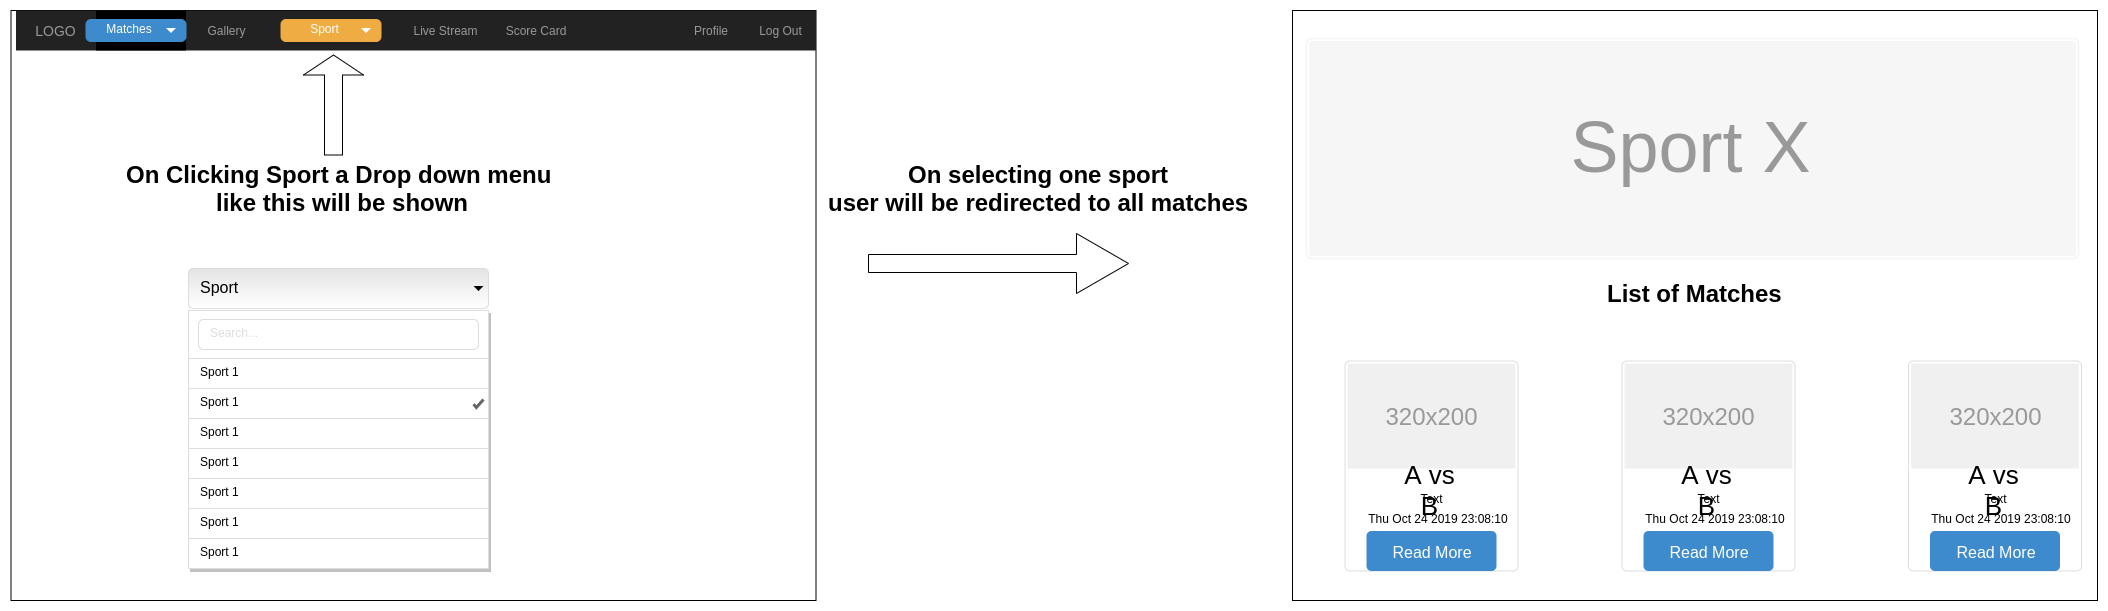

The diagram above was exported from draw.io. Its source (the exported page's mxGraphModel, read from the mxfile embedded in the PNG):
<mxGraphModel dx="3093" dy="1700" grid="1" gridSize="10" guides="1" tooltips="1" connect="1" arrows="1" fold="1" page="1" pageScale="1" pageWidth="1100" pageHeight="850" background="#ffffff" math="0" shadow="0">
  <root>
    <mxCell id="0" />
    <mxCell id="1" parent="0" />
    <mxCell id="2" value="" style="rounded=0;whiteSpace=wrap;html=1;" vertex="1" parent="1">
      <mxGeometry x="22.5" y="1202" width="805" height="590" as="geometry" />
    </mxCell>
    <mxCell id="3" value="" style="html=1;shadow=0;dashed=0;shape=mxgraph.bootstrap.rect;fillColor=#222222;strokeColor=none;whiteSpace=wrap;" vertex="1" parent="1">
      <mxGeometry x="27.5" y="1202" width="800" height="40" as="geometry" />
    </mxCell>
    <mxCell id="4" value="LOGO" style="html=1;shadow=0;dashed=0;fillColor=none;strokeColor=none;shape=mxgraph.bootstrap.rect;fontColor=#999999;fontSize=14;whiteSpace=wrap;" vertex="1" parent="3">
      <mxGeometry width="80" height="40" as="geometry" />
    </mxCell>
    <mxCell id="5" value="" style="html=1;shadow=0;dashed=0;shape=mxgraph.bootstrap.rect;fillColor=#000000;strokeColor=none;fontColor=#ffffff;spacingRight=30;whiteSpace=wrap;" vertex="1" parent="3">
      <mxGeometry x="80" width="90" height="40" as="geometry" />
    </mxCell>
    <mxCell id="6" value="Live Stream" style="html=1;shadow=0;dashed=0;fillColor=none;strokeColor=none;shape=mxgraph.bootstrap.rect;fontColor=#999999;whiteSpace=wrap;" vertex="1" parent="3">
      <mxGeometry x="395" width="70" height="40" as="geometry" />
    </mxCell>
    <mxCell id="7" value="Profile" style="html=1;shadow=0;dashed=0;fillColor=none;strokeColor=none;shape=mxgraph.bootstrap.rect;fontColor=#999999;whiteSpace=wrap;" vertex="1" parent="3">
      <mxGeometry x="660" width="70" height="40" as="geometry" />
    </mxCell>
    <mxCell id="8" value="Log Out" style="html=1;shadow=0;dashed=0;fillColor=none;strokeColor=none;shape=mxgraph.bootstrap.rect;fontColor=#999999;whiteSpace=wrap;" vertex="1" parent="3">
      <mxGeometry x="730" width="70" height="40" as="geometry" />
    </mxCell>
    <mxCell id="9" value="Gallery" style="html=1;shadow=0;dashed=0;fillColor=none;strokeColor=none;shape=mxgraph.bootstrap.rect;fontColor=#999999;whiteSpace=wrap;" vertex="1" parent="3">
      <mxGeometry x="170" width="80" height="40" as="geometry" />
    </mxCell>
    <mxCell id="10" value="Sport" style="html=1;shadow=0;dashed=0;shape=mxgraph.bootstrap.rrect;align=center;rSize=5;fillColor=#EFAC43;strokeColor=#EFAC43;fontColor=#ffffff;spacingRight=10;whiteSpace=wrap;" vertex="1" parent="3">
      <mxGeometry x="265" y="9" width="100" height="22" as="geometry" />
    </mxCell>
    <mxCell id="11" value="" style="shape=triangle;direction=south;fillColor=#ffffff;strokeColor=none;perimeter=none;whiteSpace=wrap;" vertex="1" parent="10">
      <mxGeometry x="1" y="0.5" width="10" height="5" relative="1" as="geometry">
        <mxPoint x="-20" y="-2.5" as="offset" />
      </mxGeometry>
    </mxCell>
    <mxCell id="12" value="Matches" style="html=1;shadow=0;dashed=0;shape=mxgraph.bootstrap.rrect;align=center;rSize=5;fillColor=#3D8BCD;strokeColor=#3D8BCD;fontColor=#ffffff;spacingRight=10;whiteSpace=wrap;" vertex="1" parent="3">
      <mxGeometry x="70" y="9" width="100" height="22" as="geometry" />
    </mxCell>
    <mxCell id="13" value="" style="shape=triangle;direction=south;fillColor=#ffffff;strokeColor=none;perimeter=none;" vertex="1" parent="12">
      <mxGeometry x="1" y="0.5" width="10" height="5" relative="1" as="geometry">
        <mxPoint x="-20" y="-2.5" as="offset" />
      </mxGeometry>
    </mxCell>
    <mxCell id="14" value="Score Card" style="html=1;shadow=0;dashed=0;fillColor=none;strokeColor=none;shape=mxgraph.bootstrap.rect;fontColor=#999999;whiteSpace=wrap;" vertex="1" parent="3">
      <mxGeometry x="485" width="70" height="40" as="geometry" />
    </mxCell>
    <mxCell id="15" value="" style="shape=singleArrow;direction=north;whiteSpace=wrap;html=1;" vertex="1" parent="1">
      <mxGeometry x="315" y="1246.5" width="60" height="100" as="geometry" />
    </mxCell>
    <mxCell id="16" value="On Clicking Sport a Drop down menu &lt;br&gt;like this will be shown" style="text;strokeColor=none;fillColor=none;html=1;fontSize=24;fontStyle=1;verticalAlign=middle;align=center;" vertex="1" parent="1">
      <mxGeometry x="300" y="1360" width="100" height="40" as="geometry" />
    </mxCell>
    <mxCell id="17" value="" style="shape=singleArrow;whiteSpace=wrap;html=1;" vertex="1" parent="1">
      <mxGeometry x="880" y="1425" width="260" height="60" as="geometry" />
    </mxCell>
    <mxCell id="18" value="Sport" style="html=1;shadow=0;dashed=0;shape=mxgraph.bootstrap.rrect;rSize=5;strokeColor=#dddddd;spacingRight=10;fontSize=16;gradientColor=#e4e4e4;gradientDirection=north;spacingLeft=10;align=left;whiteSpace=wrap;" vertex="1" parent="1">
      <mxGeometry x="200" y="1460" width="300" height="40" as="geometry" />
    </mxCell>
    <mxCell id="19" value="" style="shape=triangle;direction=south;fillColor=#000000;strokeColor=none;perimeter=none;" vertex="1" parent="18">
      <mxGeometry x="1" y="0.5" width="10" height="5" relative="1" as="geometry">
        <mxPoint x="-15" y="-2.5" as="offset" />
      </mxGeometry>
    </mxCell>
    <mxCell id="20" value="" style="html=1;shadow=0;dashed=0;shape=mxgraph.bootstrap.rect;fillColor=#ffffff;strokeColor=#dddddd;spacingLeft=10;shadow=1;align=left;verticalAlign=top;spacingTop=3;perimeter=none;" vertex="1" parent="1">
      <mxGeometry x="200" y="1502" width="300" height="258" as="geometry" />
    </mxCell>
    <mxCell id="21" value="Search..." style="html=1;shadow=0;dashed=0;shape=mxgraph.bootstrap.rrect;rSize=5;strokeColor=#dddddd;spacingLeft=10;align=left;fontColor=#dddddd;whiteSpace=wrap;resizeWidth=1;" vertex="1" parent="20">
      <mxGeometry width="280" height="30" relative="1" as="geometry">
        <mxPoint x="10" y="9" as="offset" />
      </mxGeometry>
    </mxCell>
    <mxCell id="22" value="Sport 1" style="html=1;shadow=0;dashed=0;shape=mxgraph.bootstrap.rect;strokeColor=#dddddd;spacingLeft=10;align=left;fillColor=none;perimeter=none;whiteSpace=wrap;resizeWidth=1;" vertex="1" parent="20">
      <mxGeometry width="300" height="30" relative="1" as="geometry">
        <mxPoint y="48" as="offset" />
      </mxGeometry>
    </mxCell>
    <mxCell id="23" value="&lt;span style=&quot;font-weight: 400&quot;&gt;Sport 1&lt;/span&gt;" style="html=1;shadow=0;dashed=0;shape=mxgraph.bootstrap.rect;strokeColor=#dddddd;spacingLeft=10;align=left;fontStyle=1;fillColor=none;perimeter=none;whiteSpace=wrap;resizeWidth=1;" vertex="1" parent="20">
      <mxGeometry width="300" height="30" relative="1" as="geometry">
        <mxPoint y="78" as="offset" />
      </mxGeometry>
    </mxCell>
    <mxCell id="24" value="" style="html=1;shadow=0;dashed=0;shape=mxgraph.bootstrap.check;strokeWidth=3;strokeColor=#666666;" vertex="1" parent="23">
      <mxGeometry x="1" y="0.5" width="10" height="8" relative="1" as="geometry">
        <mxPoint x="-15" y="-4" as="offset" />
      </mxGeometry>
    </mxCell>
    <mxCell id="25" value="Sport 1" style="html=1;shadow=0;dashed=0;shape=mxgraph.bootstrap.rect;strokeColor=#dddddd;spacingLeft=10;align=left;fillColor=none;perimeter=none;whiteSpace=wrap;resizeWidth=1;" vertex="1" parent="20">
      <mxGeometry width="300" height="30" relative="1" as="geometry">
        <mxPoint y="108" as="offset" />
      </mxGeometry>
    </mxCell>
    <mxCell id="26" value="Sport 1" style="html=1;shadow=0;dashed=0;shape=mxgraph.bootstrap.rect;strokeColor=#dddddd;spacingLeft=10;align=left;fillColor=none;perimeter=none;whiteSpace=wrap;resizeWidth=1;" vertex="1" parent="20">
      <mxGeometry width="300" height="30" relative="1" as="geometry">
        <mxPoint y="138" as="offset" />
      </mxGeometry>
    </mxCell>
    <mxCell id="27" value="Sport 1" style="html=1;shadow=0;dashed=0;shape=mxgraph.bootstrap.rect;strokeColor=#dddddd;spacingLeft=10;align=left;fillColor=none;perimeter=none;whiteSpace=wrap;resizeWidth=1;" vertex="1" parent="20">
      <mxGeometry width="300" height="30" relative="1" as="geometry">
        <mxPoint y="168" as="offset" />
      </mxGeometry>
    </mxCell>
    <mxCell id="28" value="Sport 1" style="html=1;shadow=0;dashed=0;shape=mxgraph.bootstrap.rect;strokeColor=#dddddd;spacingLeft=10;align=left;fillColor=none;perimeter=none;whiteSpace=wrap;resizeWidth=1;" vertex="1" parent="20">
      <mxGeometry width="300" height="30" relative="1" as="geometry">
        <mxPoint y="198" as="offset" />
      </mxGeometry>
    </mxCell>
    <mxCell id="29" value="Sport 1" style="html=1;shadow=0;dashed=0;shape=mxgraph.bootstrap.rect;strokeColor=#dddddd;spacingLeft=10;align=left;fillColor=none;perimeter=none;whiteSpace=wrap;resizeWidth=1;" vertex="1" parent="20">
      <mxGeometry width="300" height="30" relative="1" as="geometry">
        <mxPoint y="228" as="offset" />
      </mxGeometry>
    </mxCell>
    <mxCell id="30" value="On selecting one sport&lt;br&gt;user will be redirected to all matches" style="text;strokeColor=none;fillColor=none;html=1;fontSize=24;fontStyle=1;verticalAlign=middle;align=center;" vertex="1" parent="1">
      <mxGeometry x="1000" y="1360" width="100" height="40" as="geometry" />
    </mxCell>
    <mxCell id="31" value="" style="rounded=0;whiteSpace=wrap;html=1;" vertex="1" parent="1">
      <mxGeometry x="1304" y="1202" width="805" height="590" as="geometry" />
    </mxCell>
    <mxCell id="32" value="" style="html=1;shadow=0;dashed=0;shape=mxgraph.bootstrap.rrect;fillColor=#ffffff;rSize=5;strokeColor=#dddddd;" vertex="1" parent="1">
      <mxGeometry x="1356.5" y="1552.5" width="173" height="210" as="geometry" />
    </mxCell>
    <mxCell id="33" value="320x200" style="shape=rect;fontSize=24;fillColor=#f0f0f0;strokeColor=none;fontColor=#999999;whiteSpace=wrap;" vertex="1" parent="32">
      <mxGeometry x="2.6212121212121215" y="2.625" width="167.75757575757578" height="105" as="geometry" />
    </mxCell>
    <mxCell id="34" value="A vs B" style="html=1;shadow=0;dashed=0;shape=mxgraph.bootstrap.anchor;fontSize=26;align=center;whiteSpace=wrap;" vertex="1" parent="32">
      <mxGeometry x="7.863636363636364" y="105" width="157.27272727272728" height="21" as="geometry" />
    </mxCell>
    <mxCell id="35" value="" style="html=1;shadow=0;dashed=0;shape=mxgraph.bootstrap.anchor;strokeColor=#dddddd;whiteSpace=wrap;align=left;verticalAlign=top;fontSize=14;whiteSpace=wrap;" vertex="1" parent="32">
      <mxGeometry x="7.863636363636364" y="136.49999999999997" width="157.27272727272728" height="42" as="geometry" />
    </mxCell>
    <mxCell id="36" value="Read More" style="html=1;shadow=0;dashed=0;shape=mxgraph.bootstrap.rrect;rSize=5;fontSize=16;fillColor=#3D8BCD;strokeColor=none;fontColor=#ffffff;whiteSpace=wrap;" vertex="1" parent="32">
      <mxGeometry y="1" width="130" height="40" relative="1" as="geometry">
        <mxPoint x="21.5" y="-40" as="offset" />
      </mxGeometry>
    </mxCell>
    <UserObject label="%date{ddd mmm dd yyyy HH:MM:ss}%" placeholders="1" id="37">
      <mxCell style="text;html=1;strokeColor=none;fillColor=none;align=center;verticalAlign=middle;whiteSpace=wrap;overflow=hidden;" vertex="1" parent="32">
        <mxGeometry x="13" y="147.5" width="160" height="20" as="geometry" />
      </mxCell>
    </UserObject>
    <mxCell id="38" value="Text" style="text;html=1;strokeColor=none;fillColor=none;align=center;verticalAlign=middle;whiteSpace=wrap;rounded=0;" vertex="1" parent="32">
      <mxGeometry x="66.5" y="127.5" width="40" height="20" as="geometry" />
    </mxCell>
    <mxCell id="39" value="" style="html=1;shadow=0;dashed=0;shape=mxgraph.bootstrap.rrect;fillColor=#ffffff;rSize=5;strokeColor=#dddddd;" vertex="1" parent="1">
      <mxGeometry x="1633.5" y="1552.5" width="173" height="210" as="geometry" />
    </mxCell>
    <mxCell id="40" value="320x200" style="shape=rect;fontSize=24;fillColor=#f0f0f0;strokeColor=none;fontColor=#999999;whiteSpace=wrap;" vertex="1" parent="39">
      <mxGeometry x="2.6212121212121215" y="2.625" width="167.75757575757578" height="105" as="geometry" />
    </mxCell>
    <mxCell id="41" value="A vs B" style="html=1;shadow=0;dashed=0;shape=mxgraph.bootstrap.anchor;fontSize=26;align=center;whiteSpace=wrap;" vertex="1" parent="39">
      <mxGeometry x="7.863636363636364" y="105" width="157.27272727272728" height="21" as="geometry" />
    </mxCell>
    <mxCell id="42" value="" style="html=1;shadow=0;dashed=0;shape=mxgraph.bootstrap.anchor;strokeColor=#dddddd;whiteSpace=wrap;align=left;verticalAlign=top;fontSize=14;whiteSpace=wrap;" vertex="1" parent="39">
      <mxGeometry x="7.863636363636364" y="136.49999999999997" width="157.27272727272728" height="42" as="geometry" />
    </mxCell>
    <mxCell id="43" value="Read More" style="html=1;shadow=0;dashed=0;shape=mxgraph.bootstrap.rrect;rSize=5;fontSize=16;fillColor=#3D8BCD;strokeColor=none;fontColor=#ffffff;whiteSpace=wrap;" vertex="1" parent="39">
      <mxGeometry y="1" width="130" height="40" relative="1" as="geometry">
        <mxPoint x="21.5" y="-40" as="offset" />
      </mxGeometry>
    </mxCell>
    <UserObject label="%date{ddd mmm dd yyyy HH:MM:ss}%" placeholders="1" id="44">
      <mxCell style="text;html=1;strokeColor=none;fillColor=none;align=center;verticalAlign=middle;whiteSpace=wrap;overflow=hidden;" vertex="1" parent="39">
        <mxGeometry x="13" y="147.5" width="160" height="20" as="geometry" />
      </mxCell>
    </UserObject>
    <mxCell id="45" value="Text" style="text;html=1;strokeColor=none;fillColor=none;align=center;verticalAlign=middle;whiteSpace=wrap;rounded=0;" vertex="1" parent="39">
      <mxGeometry x="66.5" y="127.5" width="40" height="20" as="geometry" />
    </mxCell>
    <mxCell id="46" value="" style="html=1;shadow=0;dashed=0;shape=mxgraph.bootstrap.rrect;fillColor=#ffffff;rSize=5;strokeColor=#dddddd;" vertex="1" parent="1">
      <mxGeometry x="1920" y="1552.5" width="173" height="210" as="geometry" />
    </mxCell>
    <mxCell id="47" value="320x200" style="shape=rect;fontSize=24;fillColor=#f0f0f0;strokeColor=none;fontColor=#999999;whiteSpace=wrap;" vertex="1" parent="46">
      <mxGeometry x="2.6212121212121215" y="2.625" width="167.75757575757578" height="105" as="geometry" />
    </mxCell>
    <mxCell id="48" value="A vs B" style="html=1;shadow=0;dashed=0;shape=mxgraph.bootstrap.anchor;fontSize=26;align=center;whiteSpace=wrap;" vertex="1" parent="46">
      <mxGeometry x="7.863636363636364" y="105" width="157.27272727272728" height="21" as="geometry" />
    </mxCell>
    <mxCell id="49" value="" style="html=1;shadow=0;dashed=0;shape=mxgraph.bootstrap.anchor;strokeColor=#dddddd;whiteSpace=wrap;align=left;verticalAlign=top;fontSize=14;whiteSpace=wrap;" vertex="1" parent="46">
      <mxGeometry x="7.863636363636364" y="136.49999999999997" width="157.27272727272728" height="42" as="geometry" />
    </mxCell>
    <mxCell id="50" value="Read More" style="html=1;shadow=0;dashed=0;shape=mxgraph.bootstrap.rrect;rSize=5;fontSize=16;fillColor=#3D8BCD;strokeColor=none;fontColor=#ffffff;whiteSpace=wrap;" vertex="1" parent="46">
      <mxGeometry y="1" width="130" height="40" relative="1" as="geometry">
        <mxPoint x="21.5" y="-40" as="offset" />
      </mxGeometry>
    </mxCell>
    <UserObject label="%date{ddd mmm dd yyyy HH:MM:ss}%" placeholders="1" id="51">
      <mxCell style="text;html=1;strokeColor=none;fillColor=none;align=center;verticalAlign=middle;whiteSpace=wrap;overflow=hidden;" vertex="1" parent="46">
        <mxGeometry x="13" y="147.5" width="160" height="20" as="geometry" />
      </mxCell>
    </UserObject>
    <mxCell id="52" value="Text" style="text;html=1;strokeColor=none;fillColor=none;align=center;verticalAlign=middle;whiteSpace=wrap;rounded=0;" vertex="1" parent="46">
      <mxGeometry x="66.5" y="127.5" width="40" height="20" as="geometry" />
    </mxCell>
    <mxCell id="53" value="&lt;font style=&quot;font-size: 72px&quot;&gt;Sport X&lt;/font&gt;" style="html=1;shadow=0;dashed=0;shape=mxgraph.bootstrap.image;align=center;rSize=5;strokeColor=#f6f6f6;fillColor=#f6f6f6;fontColor=#999999;strokeWidth=2;whiteSpace=wrap;" vertex="1" parent="1">
      <mxGeometry x="1318" y="1230" width="772" height="220" as="geometry" />
    </mxCell>
    <mxCell id="54" value="List of Matches" style="text;strokeColor=none;fillColor=none;html=1;fontSize=24;fontStyle=1;verticalAlign=middle;align=center;" vertex="1" parent="1">
      <mxGeometry x="1656.5" y="1465" width="100" height="40" as="geometry" />
    </mxCell>
  </root>
</mxGraphModel>